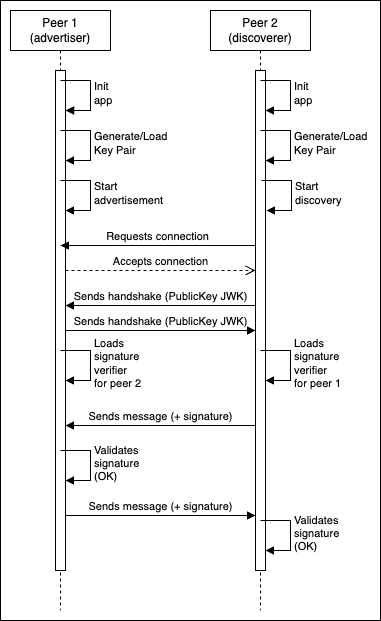

The diagram above was exported from draw.io. Its source (the exported page's mxGraphModel, read from the mxfile embedded in the PNG):
<mxGraphModel dx="1080" dy="720" grid="1" gridSize="10" guides="1" tooltips="1" connect="1" arrows="1" fold="1" page="1" pageScale="1" pageWidth="850" pageHeight="1100" math="0" shadow="0">
  <root>
    <mxCell id="0" />
    <mxCell id="1" parent="0" />
    <mxCell id="2" value="" style="rounded=0;whiteSpace=wrap;html=1;" vertex="1" parent="1">
      <mxGeometry x="40" y="10" width="380" height="620" as="geometry" />
    </mxCell>
    <mxCell id="3" value="Peer 1&lt;br&gt;(advertiser)" style="shape=umlLifeline;perimeter=lifelinePerimeter;whiteSpace=wrap;html=1;container=1;dropTarget=0;collapsible=0;recursiveResize=0;outlineConnect=0;portConstraint=eastwest;newEdgeStyle={&quot;curved&quot;:0,&quot;rounded&quot;:0};" vertex="1" parent="1">
      <mxGeometry x="50" y="20" width="100" height="600" as="geometry" />
    </mxCell>
    <mxCell id="4" value="" style="html=1;points=[[0,0,0,0,5],[0,1,0,0,-5],[1,0,0,0,5],[1,1,0,0,-5]];perimeter=orthogonalPerimeter;outlineConnect=0;targetShapes=umlLifeline;portConstraint=eastwest;newEdgeStyle={&quot;curved&quot;:0,&quot;rounded&quot;:0};" vertex="1" parent="3">
      <mxGeometry x="45" y="60" width="10" height="500" as="geometry" />
    </mxCell>
    <mxCell id="5" value="Peer 2&lt;br&gt;(discoverer)" style="shape=umlLifeline;perimeter=lifelinePerimeter;whiteSpace=wrap;html=1;container=1;dropTarget=0;collapsible=0;recursiveResize=0;outlineConnect=0;portConstraint=eastwest;newEdgeStyle={&quot;curved&quot;:0,&quot;rounded&quot;:0};" vertex="1" parent="1">
      <mxGeometry x="250" y="20" width="100" height="600" as="geometry" />
    </mxCell>
    <mxCell id="6" value="" style="html=1;points=[[0,0,0,0,5],[0,1,0,0,-5],[1,0,0,0,5],[1,1,0,0,-5]];perimeter=orthogonalPerimeter;outlineConnect=0;targetShapes=umlLifeline;portConstraint=eastwest;newEdgeStyle={&quot;curved&quot;:0,&quot;rounded&quot;:0};" vertex="1" parent="5">
      <mxGeometry x="45" y="60" width="10" height="500" as="geometry" />
    </mxCell>
    <mxCell id="7" value="Init &lt;br&gt;app" style="html=1;align=left;spacingLeft=2;endArrow=block;rounded=0;edgeStyle=orthogonalEdgeStyle;curved=0;rounded=0;" edge="1" parent="1">
      <mxGeometry x="0.0142" relative="1" as="geometry">
        <mxPoint x="100.05263157894751" y="90" as="sourcePoint" />
        <Array as="points">
          <mxPoint x="130.0526315789475" y="120" />
        </Array>
        <mxPoint x="105.05263157894751" y="120" as="targetPoint" />
        <mxPoint as="offset" />
      </mxGeometry>
    </mxCell>
    <mxCell id="8" value="Init &lt;br&gt;app" style="html=1;align=left;spacingLeft=2;endArrow=block;rounded=0;edgeStyle=orthogonalEdgeStyle;curved=0;rounded=0;" edge="1" parent="1">
      <mxGeometry x="0.0041" relative="1" as="geometry">
        <mxPoint x="300" y="90" as="sourcePoint" />
        <Array as="points">
          <mxPoint x="330" y="120" />
        </Array>
        <mxPoint x="305" y="120" as="targetPoint" />
        <mxPoint as="offset" />
      </mxGeometry>
    </mxCell>
    <mxCell id="9" value="Generate/Load&lt;br&gt;Key Pair" style="html=1;align=left;spacingLeft=2;endArrow=block;rounded=0;edgeStyle=orthogonalEdgeStyle;curved=0;rounded=0;" edge="1" parent="1">
      <mxGeometry x="0.0041" relative="1" as="geometry">
        <mxPoint x="100" y="140" as="sourcePoint" />
        <Array as="points">
          <mxPoint x="130" y="170" />
        </Array>
        <mxPoint x="105" y="170" as="targetPoint" />
        <mxPoint as="offset" />
      </mxGeometry>
    </mxCell>
    <mxCell id="10" value="Generate/Load&lt;br&gt;Key Pair" style="html=1;align=left;spacingLeft=2;endArrow=block;rounded=0;edgeStyle=orthogonalEdgeStyle;curved=0;rounded=0;" edge="1" parent="1">
      <mxGeometry x="0.0041" relative="1" as="geometry">
        <mxPoint x="300" y="140" as="sourcePoint" />
        <Array as="points">
          <mxPoint x="330" y="170" />
        </Array>
        <mxPoint x="305" y="170" as="targetPoint" />
        <mxPoint as="offset" />
      </mxGeometry>
    </mxCell>
    <mxCell id="11" value="Start&lt;br&gt;advertisement" style="html=1;align=left;spacingLeft=2;endArrow=block;rounded=0;edgeStyle=orthogonalEdgeStyle;curved=0;rounded=0;" edge="1" parent="1">
      <mxGeometry x="0.0041" relative="1" as="geometry">
        <mxPoint x="100" y="190" as="sourcePoint" />
        <Array as="points">
          <mxPoint x="130" y="220" />
        </Array>
        <mxPoint x="105" y="220" as="targetPoint" />
        <mxPoint as="offset" />
      </mxGeometry>
    </mxCell>
    <mxCell id="12" value="Start&lt;br&gt;discovery" style="html=1;align=left;spacingLeft=2;endArrow=block;rounded=0;edgeStyle=orthogonalEdgeStyle;curved=0;rounded=0;" edge="1" parent="1">
      <mxGeometry x="0.0041" relative="1" as="geometry">
        <mxPoint x="301" y="190" as="sourcePoint" />
        <Array as="points">
          <mxPoint x="331" y="220" />
        </Array>
        <mxPoint x="306" y="220" as="targetPoint" />
        <mxPoint as="offset" />
      </mxGeometry>
    </mxCell>
    <mxCell id="13" value="Requests connection" style="html=1;verticalAlign=bottom;endArrow=block;curved=0;rounded=0;" edge="1" parent="1">
      <mxGeometry width="80" relative="1" as="geometry">
        <mxPoint x="295" y="255" as="sourcePoint" />
        <mxPoint x="99.95945945945937" y="255" as="targetPoint" />
      </mxGeometry>
    </mxCell>
    <mxCell id="14" value="Accepts connection" style="html=1;verticalAlign=bottom;endArrow=open;dashed=1;endSize=8;curved=0;rounded=0;" edge="1" parent="1">
      <mxGeometry x="0.0014" relative="1" as="geometry">
        <mxPoint x="105" y="280" as="sourcePoint" />
        <mxPoint x="295" y="280" as="targetPoint" />
        <mxPoint as="offset" />
      </mxGeometry>
    </mxCell>
    <mxCell id="15" value="Sends handshake (PublicKey JWK)" style="html=1;verticalAlign=bottom;endArrow=block;curved=0;rounded=0;" edge="1" parent="1">
      <mxGeometry x="0.0014" width="80" relative="1" as="geometry">
        <mxPoint x="295" y="315" as="sourcePoint" />
        <mxPoint x="105" y="315" as="targetPoint" />
        <mxPoint as="offset" />
      </mxGeometry>
    </mxCell>
    <mxCell id="16" value="Sends handshake (PublicKey JWK)" style="html=1;verticalAlign=bottom;endArrow=block;curved=0;rounded=0;" edge="1" parent="1">
      <mxGeometry x="0.0014" width="80" relative="1" as="geometry">
        <mxPoint x="105" y="340" as="sourcePoint" />
        <mxPoint x="295" y="340" as="targetPoint" />
        <mxPoint as="offset" />
      </mxGeometry>
    </mxCell>
    <mxCell id="17" value="Loads&lt;br&gt;signature &lt;br&gt;verifier &lt;br&gt;for peer 2" style="html=1;align=left;spacingLeft=2;endArrow=block;rounded=0;edgeStyle=orthogonalEdgeStyle;curved=0;rounded=0;" edge="1" parent="1">
      <mxGeometry x="0.0142" relative="1" as="geometry">
        <mxPoint x="100" y="360" as="sourcePoint" />
        <Array as="points">
          <mxPoint x="130" y="390" />
        </Array>
        <mxPoint x="105" y="390" as="targetPoint" />
        <mxPoint as="offset" />
      </mxGeometry>
    </mxCell>
    <mxCell id="18" value="Loads&lt;br&gt;signature &lt;br&gt;verifier &lt;br&gt;for peer 1" style="html=1;align=left;spacingLeft=2;endArrow=block;rounded=0;edgeStyle=orthogonalEdgeStyle;curved=0;rounded=0;" edge="1" parent="1">
      <mxGeometry x="0.0041" relative="1" as="geometry">
        <mxPoint x="300" y="360" as="sourcePoint" />
        <Array as="points">
          <mxPoint x="330" y="390" />
        </Array>
        <mxPoint x="305" y="390" as="targetPoint" />
        <mxPoint as="offset" />
      </mxGeometry>
    </mxCell>
    <mxCell id="19" value="Sends message (+ signature)" style="html=1;verticalAlign=bottom;endArrow=block;curved=0;rounded=0;" edge="1" parent="1">
      <mxGeometry x="0.0014" width="80" relative="1" as="geometry">
        <mxPoint x="295" y="435" as="sourcePoint" />
        <mxPoint x="105" y="435" as="targetPoint" />
        <mxPoint as="offset" />
      </mxGeometry>
    </mxCell>
    <mxCell id="20" value="Validates &lt;br&gt;signature&lt;br&gt;(OK)" style="html=1;align=left;spacingLeft=2;endArrow=block;rounded=0;edgeStyle=orthogonalEdgeStyle;curved=0;rounded=0;" edge="1" parent="1">
      <mxGeometry x="0.0041" relative="1" as="geometry">
        <mxPoint x="100" y="460" as="sourcePoint" />
        <Array as="points">
          <mxPoint x="130" y="490" />
        </Array>
        <mxPoint x="105" y="490" as="targetPoint" />
        <mxPoint as="offset" />
      </mxGeometry>
    </mxCell>
    <mxCell id="21" value="Sends message (+ signature)" style="html=1;verticalAlign=bottom;endArrow=block;curved=0;rounded=0;" edge="1" parent="1">
      <mxGeometry x="0.0014" width="80" relative="1" as="geometry">
        <mxPoint x="105" y="525" as="sourcePoint" />
        <mxPoint x="295" y="525" as="targetPoint" />
        <mxPoint as="offset" />
      </mxGeometry>
    </mxCell>
    <mxCell id="22" value="Validates &lt;br&gt;signature&lt;br&gt;(OK)" style="html=1;align=left;spacingLeft=2;endArrow=block;rounded=0;edgeStyle=orthogonalEdgeStyle;curved=0;rounded=0;" edge="1" parent="1">
      <mxGeometry x="0.0041" relative="1" as="geometry">
        <mxPoint x="300" y="530" as="sourcePoint" />
        <Array as="points">
          <mxPoint x="330" y="560" />
        </Array>
        <mxPoint x="305" y="560" as="targetPoint" />
        <mxPoint as="offset" />
      </mxGeometry>
    </mxCell>
  </root>
</mxGraphModel>